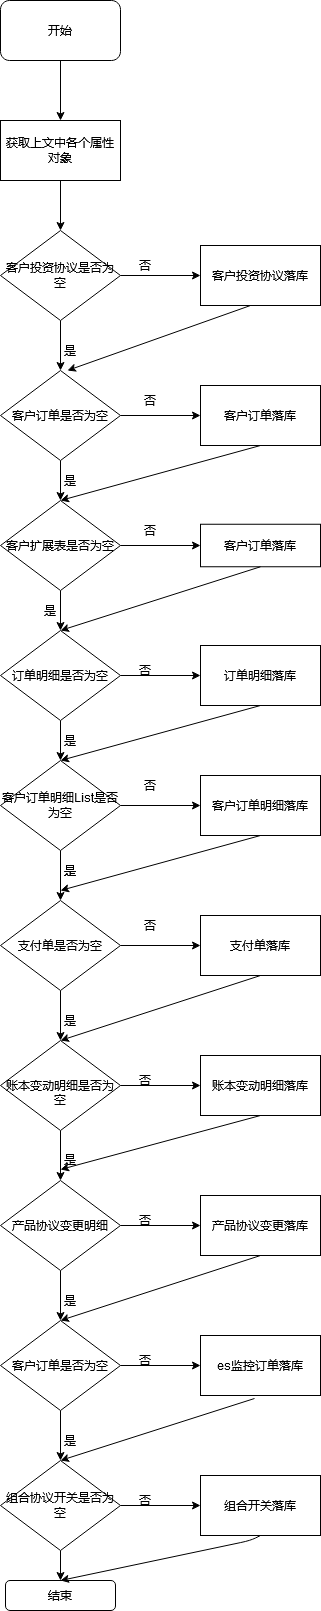

The diagram above was exported from draw.io. Its source (the exported page's mxGraphModel, read from the mxfile embedded in the PNG):
<mxGraphModel dx="1108" dy="451" grid="1" gridSize="10" guides="1" tooltips="1" connect="1" arrows="1" fold="1" page="1" pageScale="1" pageWidth="827" pageHeight="1169" math="0" shadow="0">
  <root>
    <mxCell id="0" />
    <mxCell id="1" parent="0" />
    <mxCell id="Hjo_LxtbcetYMQEVCtY1-22" style="edgeStyle=orthogonalEdgeStyle;rounded=0;orthogonalLoop=1;jettySize=auto;html=1;exitX=0.5;exitY=1;exitDx=0;exitDy=0;entryX=0.5;entryY=0;entryDx=0;entryDy=0;" parent="1" source="Hjo_LxtbcetYMQEVCtY1-1" target="Hjo_LxtbcetYMQEVCtY1-3" edge="1">
      <mxGeometry relative="1" as="geometry" />
    </mxCell>
    <mxCell id="Hjo_LxtbcetYMQEVCtY1-1" value="获取上文中各个属性对象" style="rounded=0;whiteSpace=wrap;html=1;" parent="1" vertex="1">
      <mxGeometry x="300" y="140" width="120" height="60" as="geometry" />
    </mxCell>
    <mxCell id="Hjo_LxtbcetYMQEVCtY1-21" style="edgeStyle=orthogonalEdgeStyle;rounded=0;orthogonalLoop=1;jettySize=auto;html=1;exitX=0.5;exitY=1;exitDx=0;exitDy=0;entryX=0.5;entryY=0;entryDx=0;entryDy=0;" parent="1" source="Hjo_LxtbcetYMQEVCtY1-2" target="Hjo_LxtbcetYMQEVCtY1-1" edge="1">
      <mxGeometry relative="1" as="geometry" />
    </mxCell>
    <mxCell id="Hjo_LxtbcetYMQEVCtY1-2" value="开始" style="rounded=1;whiteSpace=wrap;html=1;" parent="1" vertex="1">
      <mxGeometry x="300" y="20" width="120" height="60" as="geometry" />
    </mxCell>
    <mxCell id="Hjo_LxtbcetYMQEVCtY1-23" style="edgeStyle=orthogonalEdgeStyle;rounded=0;orthogonalLoop=1;jettySize=auto;html=1;exitX=1;exitY=0.5;exitDx=0;exitDy=0;" parent="1" source="Hjo_LxtbcetYMQEVCtY1-3" target="Hjo_LxtbcetYMQEVCtY1-4" edge="1">
      <mxGeometry relative="1" as="geometry" />
    </mxCell>
    <mxCell id="Hjo_LxtbcetYMQEVCtY1-24" style="edgeStyle=orthogonalEdgeStyle;rounded=0;orthogonalLoop=1;jettySize=auto;html=1;exitX=0.5;exitY=1;exitDx=0;exitDy=0;entryX=0.5;entryY=0;entryDx=0;entryDy=0;" parent="1" source="Hjo_LxtbcetYMQEVCtY1-3" target="Hjo_LxtbcetYMQEVCtY1-7" edge="1">
      <mxGeometry relative="1" as="geometry" />
    </mxCell>
    <mxCell id="Hjo_LxtbcetYMQEVCtY1-3" value="客户投资协议是否为空" style="rhombus;whiteSpace=wrap;html=1;" parent="1" vertex="1">
      <mxGeometry x="300" y="250" width="120" height="90" as="geometry" />
    </mxCell>
    <mxCell id="Hjo_LxtbcetYMQEVCtY1-4" value="客户投资协议落库" style="rounded=0;whiteSpace=wrap;html=1;" parent="1" vertex="1">
      <mxGeometry x="500" y="265" width="120" height="60" as="geometry" />
    </mxCell>
    <mxCell id="Hjo_LxtbcetYMQEVCtY1-5" value="否" style="text;html=1;strokeColor=none;fillColor=none;align=center;verticalAlign=middle;whiteSpace=wrap;rounded=0;" parent="1" vertex="1">
      <mxGeometry x="430" y="280" width="30" height="10" as="geometry" />
    </mxCell>
    <mxCell id="Hjo_LxtbcetYMQEVCtY1-6" value="是" style="text;html=1;strokeColor=none;fillColor=none;align=center;verticalAlign=middle;whiteSpace=wrap;rounded=0;" parent="1" vertex="1">
      <mxGeometry x="350" y="360" width="40" height="20" as="geometry" />
    </mxCell>
    <mxCell id="Hjo_LxtbcetYMQEVCtY1-25" style="edgeStyle=orthogonalEdgeStyle;rounded=0;orthogonalLoop=1;jettySize=auto;html=1;exitX=1;exitY=0.5;exitDx=0;exitDy=0;entryX=0;entryY=0.5;entryDx=0;entryDy=0;" parent="1" source="Hjo_LxtbcetYMQEVCtY1-7" target="Hjo_LxtbcetYMQEVCtY1-8" edge="1">
      <mxGeometry relative="1" as="geometry" />
    </mxCell>
    <mxCell id="Hjo_LxtbcetYMQEVCtY1-28" style="edgeStyle=orthogonalEdgeStyle;rounded=0;orthogonalLoop=1;jettySize=auto;html=1;exitX=0.5;exitY=1;exitDx=0;exitDy=0;" parent="1" source="Hjo_LxtbcetYMQEVCtY1-7" target="Hjo_LxtbcetYMQEVCtY1-9" edge="1">
      <mxGeometry relative="1" as="geometry" />
    </mxCell>
    <mxCell id="Hjo_LxtbcetYMQEVCtY1-7" value="客户订单是否为空" style="rhombus;whiteSpace=wrap;html=1;" parent="1" vertex="1">
      <mxGeometry x="300" y="390" width="120" height="90" as="geometry" />
    </mxCell>
    <mxCell id="Hjo_LxtbcetYMQEVCtY1-8" value="客户订单落库" style="rounded=0;whiteSpace=wrap;html=1;" parent="1" vertex="1">
      <mxGeometry x="500" y="405" width="120" height="60" as="geometry" />
    </mxCell>
    <mxCell id="Hjo_LxtbcetYMQEVCtY1-34" style="edgeStyle=orthogonalEdgeStyle;rounded=0;orthogonalLoop=1;jettySize=auto;html=1;exitX=0.5;exitY=1;exitDx=0;exitDy=0;entryX=0.5;entryY=0;entryDx=0;entryDy=0;" parent="1" source="Hjo_LxtbcetYMQEVCtY1-9" target="Hjo_LxtbcetYMQEVCtY1-10" edge="1">
      <mxGeometry relative="1" as="geometry" />
    </mxCell>
    <mxCell id="Hjo_LxtbcetYMQEVCtY1-62" style="edgeStyle=orthogonalEdgeStyle;rounded=0;orthogonalLoop=1;jettySize=auto;html=1;entryX=0;entryY=0.5;entryDx=0;entryDy=0;" parent="1" source="Hjo_LxtbcetYMQEVCtY1-9" target="Hjo_LxtbcetYMQEVCtY1-53" edge="1">
      <mxGeometry relative="1" as="geometry" />
    </mxCell>
    <mxCell id="Hjo_LxtbcetYMQEVCtY1-9" value="客户扩展表是否为空" style="rhombus;whiteSpace=wrap;html=1;" parent="1" vertex="1">
      <mxGeometry x="300" y="520" width="120" height="90" as="geometry" />
    </mxCell>
    <mxCell id="Hjo_LxtbcetYMQEVCtY1-36" style="edgeStyle=orthogonalEdgeStyle;rounded=0;orthogonalLoop=1;jettySize=auto;html=1;exitX=0.5;exitY=1;exitDx=0;exitDy=0;entryX=0.5;entryY=0;entryDx=0;entryDy=0;" parent="1" source="Hjo_LxtbcetYMQEVCtY1-10" target="Hjo_LxtbcetYMQEVCtY1-11" edge="1">
      <mxGeometry relative="1" as="geometry" />
    </mxCell>
    <mxCell id="Hjo_LxtbcetYMQEVCtY1-61" style="edgeStyle=orthogonalEdgeStyle;rounded=0;orthogonalLoop=1;jettySize=auto;html=1;exitX=1;exitY=0.5;exitDx=0;exitDy=0;entryX=0;entryY=0.5;entryDx=0;entryDy=0;" parent="1" source="Hjo_LxtbcetYMQEVCtY1-10" target="Hjo_LxtbcetYMQEVCtY1-57" edge="1">
      <mxGeometry relative="1" as="geometry" />
    </mxCell>
    <mxCell id="Hjo_LxtbcetYMQEVCtY1-10" value="订单明细是否为空" style="rhombus;whiteSpace=wrap;html=1;" parent="1" vertex="1">
      <mxGeometry x="300" y="650" width="120" height="90" as="geometry" />
    </mxCell>
    <mxCell id="Hjo_LxtbcetYMQEVCtY1-37" style="edgeStyle=orthogonalEdgeStyle;rounded=0;orthogonalLoop=1;jettySize=auto;html=1;exitX=0.5;exitY=1;exitDx=0;exitDy=0;entryX=0.5;entryY=0;entryDx=0;entryDy=0;" parent="1" source="Hjo_LxtbcetYMQEVCtY1-11" target="Hjo_LxtbcetYMQEVCtY1-12" edge="1">
      <mxGeometry relative="1" as="geometry" />
    </mxCell>
    <mxCell id="Hjo_LxtbcetYMQEVCtY1-66" style="edgeStyle=orthogonalEdgeStyle;rounded=0;orthogonalLoop=1;jettySize=auto;html=1;" parent="1" source="Hjo_LxtbcetYMQEVCtY1-11" target="Hjo_LxtbcetYMQEVCtY1-56" edge="1">
      <mxGeometry relative="1" as="geometry" />
    </mxCell>
    <mxCell id="Hjo_LxtbcetYMQEVCtY1-11" value="客户订单明细List是否为空" style="rhombus;whiteSpace=wrap;html=1;" parent="1" vertex="1">
      <mxGeometry x="300" y="780" width="120" height="90" as="geometry" />
    </mxCell>
    <mxCell id="Hjo_LxtbcetYMQEVCtY1-38" style="edgeStyle=orthogonalEdgeStyle;rounded=0;orthogonalLoop=1;jettySize=auto;html=1;exitX=0.5;exitY=1;exitDx=0;exitDy=0;entryX=0.5;entryY=0;entryDx=0;entryDy=0;" parent="1" source="Hjo_LxtbcetYMQEVCtY1-12" target="Hjo_LxtbcetYMQEVCtY1-17" edge="1">
      <mxGeometry relative="1" as="geometry" />
    </mxCell>
    <mxCell id="Hjo_LxtbcetYMQEVCtY1-70" style="edgeStyle=orthogonalEdgeStyle;rounded=0;orthogonalLoop=1;jettySize=auto;html=1;exitX=1;exitY=0.5;exitDx=0;exitDy=0;" parent="1" source="Hjo_LxtbcetYMQEVCtY1-12" target="Hjo_LxtbcetYMQEVCtY1-55" edge="1">
      <mxGeometry relative="1" as="geometry" />
    </mxCell>
    <mxCell id="Hjo_LxtbcetYMQEVCtY1-12" value="支付单是否为空" style="rhombus;whiteSpace=wrap;html=1;" parent="1" vertex="1">
      <mxGeometry x="300" y="920" width="120" height="90" as="geometry" />
    </mxCell>
    <mxCell id="Hjo_LxtbcetYMQEVCtY1-39" style="edgeStyle=orthogonalEdgeStyle;rounded=0;orthogonalLoop=1;jettySize=auto;html=1;exitX=0.5;exitY=1;exitDx=0;exitDy=0;entryX=0.5;entryY=0;entryDx=0;entryDy=0;" parent="1" source="Hjo_LxtbcetYMQEVCtY1-17" target="Hjo_LxtbcetYMQEVCtY1-18" edge="1">
      <mxGeometry relative="1" as="geometry" />
    </mxCell>
    <mxCell id="Hjo_LxtbcetYMQEVCtY1-69" style="edgeStyle=orthogonalEdgeStyle;rounded=0;orthogonalLoop=1;jettySize=auto;html=1;exitX=1;exitY=0.5;exitDx=0;exitDy=0;entryX=0;entryY=0.5;entryDx=0;entryDy=0;" parent="1" source="Hjo_LxtbcetYMQEVCtY1-17" target="Hjo_LxtbcetYMQEVCtY1-54" edge="1">
      <mxGeometry relative="1" as="geometry" />
    </mxCell>
    <mxCell id="Hjo_LxtbcetYMQEVCtY1-17" value="&lt;br&gt;账本变动明细是否为空" style="rhombus;whiteSpace=wrap;html=1;" parent="1" vertex="1">
      <mxGeometry x="300" y="1060" width="120" height="90" as="geometry" />
    </mxCell>
    <mxCell id="Hjo_LxtbcetYMQEVCtY1-40" style="edgeStyle=orthogonalEdgeStyle;rounded=0;orthogonalLoop=1;jettySize=auto;html=1;entryX=0.5;entryY=0;entryDx=0;entryDy=0;" parent="1" source="Hjo_LxtbcetYMQEVCtY1-18" target="Hjo_LxtbcetYMQEVCtY1-19" edge="1">
      <mxGeometry relative="1" as="geometry" />
    </mxCell>
    <mxCell id="Hjo_LxtbcetYMQEVCtY1-68" style="edgeStyle=orthogonalEdgeStyle;rounded=0;orthogonalLoop=1;jettySize=auto;html=1;exitX=1;exitY=0.5;exitDx=0;exitDy=0;entryX=0;entryY=0.5;entryDx=0;entryDy=0;" parent="1" source="Hjo_LxtbcetYMQEVCtY1-18" target="Hjo_LxtbcetYMQEVCtY1-59" edge="1">
      <mxGeometry relative="1" as="geometry" />
    </mxCell>
    <mxCell id="Hjo_LxtbcetYMQEVCtY1-18" value="产品协议变更明细" style="rhombus;whiteSpace=wrap;html=1;" parent="1" vertex="1">
      <mxGeometry x="300" y="1200" width="120" height="90" as="geometry" />
    </mxCell>
    <mxCell id="Hjo_LxtbcetYMQEVCtY1-41" value="" style="edgeStyle=orthogonalEdgeStyle;rounded=0;orthogonalLoop=1;jettySize=auto;html=1;" parent="1" source="Hjo_LxtbcetYMQEVCtY1-19" target="Hjo_LxtbcetYMQEVCtY1-20" edge="1">
      <mxGeometry relative="1" as="geometry" />
    </mxCell>
    <mxCell id="Hjo_LxtbcetYMQEVCtY1-71" style="edgeStyle=orthogonalEdgeStyle;rounded=0;orthogonalLoop=1;jettySize=auto;html=1;exitX=1;exitY=0.5;exitDx=0;exitDy=0;entryX=0;entryY=0.5;entryDx=0;entryDy=0;" parent="1" source="Hjo_LxtbcetYMQEVCtY1-19" target="Hjo_LxtbcetYMQEVCtY1-60" edge="1">
      <mxGeometry relative="1" as="geometry" />
    </mxCell>
    <mxCell id="Hjo_LxtbcetYMQEVCtY1-19" value="客户订单是否为空" style="rhombus;whiteSpace=wrap;html=1;" parent="1" vertex="1">
      <mxGeometry x="300" y="1340" width="120" height="90" as="geometry" />
    </mxCell>
    <mxCell id="Hjo_LxtbcetYMQEVCtY1-43" style="edgeStyle=orthogonalEdgeStyle;rounded=0;orthogonalLoop=1;jettySize=auto;html=1;exitX=0.5;exitY=1;exitDx=0;exitDy=0;" parent="1" source="Hjo_LxtbcetYMQEVCtY1-20" edge="1">
      <mxGeometry relative="1" as="geometry">
        <mxPoint x="360" y="1600" as="targetPoint" />
      </mxGeometry>
    </mxCell>
    <mxCell id="Hjo_LxtbcetYMQEVCtY1-72" style="edgeStyle=orthogonalEdgeStyle;rounded=0;orthogonalLoop=1;jettySize=auto;html=1;entryX=0;entryY=0.5;entryDx=0;entryDy=0;" parent="1" source="Hjo_LxtbcetYMQEVCtY1-20" target="Hjo_LxtbcetYMQEVCtY1-58" edge="1">
      <mxGeometry relative="1" as="geometry" />
    </mxCell>
    <mxCell id="Hjo_LxtbcetYMQEVCtY1-20" value="组合协议开关是否为空" style="rhombus;whiteSpace=wrap;html=1;" parent="1" vertex="1">
      <mxGeometry x="300" y="1480" width="120" height="90" as="geometry" />
    </mxCell>
    <mxCell id="Hjo_LxtbcetYMQEVCtY1-27" value="否" style="text;html=1;strokeColor=none;fillColor=none;align=center;verticalAlign=middle;whiteSpace=wrap;rounded=0;" parent="1" vertex="1">
      <mxGeometry x="430" y="410" width="40" height="20" as="geometry" />
    </mxCell>
    <mxCell id="Hjo_LxtbcetYMQEVCtY1-29" value="是" style="text;html=1;strokeColor=none;fillColor=none;align=center;verticalAlign=middle;whiteSpace=wrap;rounded=0;" parent="1" vertex="1">
      <mxGeometry x="350" y="490" width="40" height="20" as="geometry" />
    </mxCell>
    <mxCell id="Hjo_LxtbcetYMQEVCtY1-42" value="结束" style="rounded=1;whiteSpace=wrap;html=1;" parent="1" vertex="1">
      <mxGeometry x="305" y="1600" width="110" height="30" as="geometry" />
    </mxCell>
    <mxCell id="Hjo_LxtbcetYMQEVCtY1-44" value="是" style="text;html=1;strokeColor=none;fillColor=none;align=center;verticalAlign=middle;whiteSpace=wrap;rounded=0;" parent="1" vertex="1">
      <mxGeometry x="350" y="880" width="40" height="20" as="geometry" />
    </mxCell>
    <mxCell id="Hjo_LxtbcetYMQEVCtY1-45" value="是" style="text;html=1;strokeColor=none;fillColor=none;align=center;verticalAlign=middle;whiteSpace=wrap;rounded=0;" parent="1" vertex="1">
      <mxGeometry x="350" y="750" width="40" height="20" as="geometry" />
    </mxCell>
    <mxCell id="Hjo_LxtbcetYMQEVCtY1-46" value="是" style="text;html=1;strokeColor=none;fillColor=none;align=center;verticalAlign=middle;whiteSpace=wrap;rounded=0;" parent="1" vertex="1">
      <mxGeometry x="330" y="620" width="40" height="20" as="geometry" />
    </mxCell>
    <mxCell id="Hjo_LxtbcetYMQEVCtY1-48" value="是" style="text;html=1;strokeColor=none;fillColor=none;align=center;verticalAlign=middle;whiteSpace=wrap;rounded=0;" parent="1" vertex="1">
      <mxGeometry x="350" y="880" width="40" height="20" as="geometry" />
    </mxCell>
    <mxCell id="Hjo_LxtbcetYMQEVCtY1-49" value="是" style="text;html=1;strokeColor=none;fillColor=none;align=center;verticalAlign=middle;whiteSpace=wrap;rounded=0;" parent="1" vertex="1">
      <mxGeometry x="350" y="1450" width="40" height="20" as="geometry" />
    </mxCell>
    <mxCell id="Hjo_LxtbcetYMQEVCtY1-50" value="是" style="text;html=1;strokeColor=none;fillColor=none;align=center;verticalAlign=middle;whiteSpace=wrap;rounded=0;" parent="1" vertex="1">
      <mxGeometry x="350" y="1310" width="40" height="20" as="geometry" />
    </mxCell>
    <mxCell id="Hjo_LxtbcetYMQEVCtY1-51" value="是" style="text;html=1;strokeColor=none;fillColor=none;align=center;verticalAlign=middle;whiteSpace=wrap;rounded=0;" parent="1" vertex="1">
      <mxGeometry x="350" y="1169" width="40" height="20" as="geometry" />
    </mxCell>
    <mxCell id="Hjo_LxtbcetYMQEVCtY1-52" value="是" style="text;html=1;strokeColor=none;fillColor=none;align=center;verticalAlign=middle;whiteSpace=wrap;rounded=0;" parent="1" vertex="1">
      <mxGeometry x="350" y="1030" width="40" height="20" as="geometry" />
    </mxCell>
    <mxCell id="Hjo_LxtbcetYMQEVCtY1-53" value="客户订单落库" style="rounded=0;whiteSpace=wrap;html=1;" parent="1" vertex="1">
      <mxGeometry x="500" y="543.75" width="120" height="42.5" as="geometry" />
    </mxCell>
    <mxCell id="Hjo_LxtbcetYMQEVCtY1-54" value="账本变动明细落库" style="rounded=0;whiteSpace=wrap;html=1;" parent="1" vertex="1">
      <mxGeometry x="500" y="1075" width="120" height="60" as="geometry" />
    </mxCell>
    <mxCell id="Hjo_LxtbcetYMQEVCtY1-55" value="支付单落库" style="rounded=0;whiteSpace=wrap;html=1;" parent="1" vertex="1">
      <mxGeometry x="500" y="935" width="120" height="60" as="geometry" />
    </mxCell>
    <mxCell id="Hjo_LxtbcetYMQEVCtY1-56" value="客户订单明细落库" style="rounded=0;whiteSpace=wrap;html=1;" parent="1" vertex="1">
      <mxGeometry x="500" y="795" width="120" height="60" as="geometry" />
    </mxCell>
    <mxCell id="Hjo_LxtbcetYMQEVCtY1-57" value="订单明细落库" style="rounded=0;whiteSpace=wrap;html=1;" parent="1" vertex="1">
      <mxGeometry x="500" y="665" width="120" height="60" as="geometry" />
    </mxCell>
    <mxCell id="Hjo_LxtbcetYMQEVCtY1-58" value="组合开关落库" style="rounded=0;whiteSpace=wrap;html=1;" parent="1" vertex="1">
      <mxGeometry x="500" y="1495" width="120" height="60" as="geometry" />
    </mxCell>
    <mxCell id="Hjo_LxtbcetYMQEVCtY1-59" value="产品协议变更落库" style="rounded=0;whiteSpace=wrap;html=1;" parent="1" vertex="1">
      <mxGeometry x="500" y="1215" width="120" height="60" as="geometry" />
    </mxCell>
    <mxCell id="Hjo_LxtbcetYMQEVCtY1-60" value="es监控订单落库" style="rounded=0;whiteSpace=wrap;html=1;" parent="1" vertex="1">
      <mxGeometry x="500" y="1355" width="120" height="60" as="geometry" />
    </mxCell>
    <mxCell id="Hjo_LxtbcetYMQEVCtY1-63" value="否" style="text;html=1;strokeColor=none;fillColor=none;align=center;verticalAlign=middle;whiteSpace=wrap;rounded=0;" parent="1" vertex="1">
      <mxGeometry x="430" y="795" width="40" height="20" as="geometry" />
    </mxCell>
    <mxCell id="Hjo_LxtbcetYMQEVCtY1-64" value="否" style="text;html=1;strokeColor=none;fillColor=none;align=center;verticalAlign=middle;whiteSpace=wrap;rounded=0;" parent="1" vertex="1">
      <mxGeometry x="425" y="680" width="40" height="20" as="geometry" />
    </mxCell>
    <mxCell id="Hjo_LxtbcetYMQEVCtY1-65" value="否" style="text;html=1;strokeColor=none;fillColor=none;align=center;verticalAlign=middle;whiteSpace=wrap;rounded=0;" parent="1" vertex="1">
      <mxGeometry x="430" y="540" width="40" height="20" as="geometry" />
    </mxCell>
    <mxCell id="Hjo_LxtbcetYMQEVCtY1-73" value="否" style="text;html=1;strokeColor=none;fillColor=none;align=center;verticalAlign=middle;whiteSpace=wrap;rounded=0;" parent="1" vertex="1">
      <mxGeometry x="425" y="1510" width="40" height="20" as="geometry" />
    </mxCell>
    <mxCell id="Hjo_LxtbcetYMQEVCtY1-74" value="否" style="text;html=1;strokeColor=none;fillColor=none;align=center;verticalAlign=middle;whiteSpace=wrap;rounded=0;" parent="1" vertex="1">
      <mxGeometry x="425" y="1370" width="40" height="20" as="geometry" />
    </mxCell>
    <mxCell id="Hjo_LxtbcetYMQEVCtY1-75" value="否" style="text;html=1;strokeColor=none;fillColor=none;align=center;verticalAlign=middle;whiteSpace=wrap;rounded=0;" parent="1" vertex="1">
      <mxGeometry x="425" y="1230" width="40" height="20" as="geometry" />
    </mxCell>
    <mxCell id="Hjo_LxtbcetYMQEVCtY1-76" value="否" style="text;html=1;strokeColor=none;fillColor=none;align=center;verticalAlign=middle;whiteSpace=wrap;rounded=0;" parent="1" vertex="1">
      <mxGeometry x="425" y="1090" width="40" height="20" as="geometry" />
    </mxCell>
    <mxCell id="Hjo_LxtbcetYMQEVCtY1-77" value="否" style="text;html=1;strokeColor=none;fillColor=none;align=center;verticalAlign=middle;whiteSpace=wrap;rounded=0;" parent="1" vertex="1">
      <mxGeometry x="430" y="935" width="40" height="20" as="geometry" />
    </mxCell>
    <mxCell id="Hjo_LxtbcetYMQEVCtY1-85" value="" style="endArrow=classic;html=1;entryX=0.5;entryY=0;entryDx=0;entryDy=0;exitX=0.5;exitY=1;exitDx=0;exitDy=0;" parent="1" source="Hjo_LxtbcetYMQEVCtY1-53" target="Hjo_LxtbcetYMQEVCtY1-10" edge="1">
      <mxGeometry width="50" height="50" relative="1" as="geometry">
        <mxPoint x="670" y="570" as="sourcePoint" />
        <mxPoint x="720" y="520" as="targetPoint" />
      </mxGeometry>
    </mxCell>
    <mxCell id="Hjo_LxtbcetYMQEVCtY1-86" value="" style="endArrow=classic;html=1;exitX=0.5;exitY=1;exitDx=0;exitDy=0;entryX=0.5;entryY=0;entryDx=0;entryDy=0;" parent="1" source="Hjo_LxtbcetYMQEVCtY1-8" target="Hjo_LxtbcetYMQEVCtY1-9" edge="1">
      <mxGeometry width="50" height="50" relative="1" as="geometry">
        <mxPoint x="630" y="480" as="sourcePoint" />
        <mxPoint x="680" y="430" as="targetPoint" />
      </mxGeometry>
    </mxCell>
    <mxCell id="Hjo_LxtbcetYMQEVCtY1-87" value="" style="endArrow=classic;html=1;entryX=0.558;entryY=0;entryDx=0;entryDy=0;entryPerimeter=0;" parent="1" target="Hjo_LxtbcetYMQEVCtY1-7" edge="1">
      <mxGeometry width="50" height="50" relative="1" as="geometry">
        <mxPoint x="550" y="325" as="sourcePoint" />
        <mxPoint x="600" y="275" as="targetPoint" />
      </mxGeometry>
    </mxCell>
    <mxCell id="Hjo_LxtbcetYMQEVCtY1-88" value="" style="endArrow=classic;html=1;entryX=0.5;entryY=0;entryDx=0;entryDy=0;exitX=0.5;exitY=1;exitDx=0;exitDy=0;" parent="1" source="Hjo_LxtbcetYMQEVCtY1-57" edge="1">
      <mxGeometry width="50" height="50" relative="1" as="geometry">
        <mxPoint x="560" y="716" as="sourcePoint" />
        <mxPoint x="360" y="780" as="targetPoint" />
      </mxGeometry>
    </mxCell>
    <mxCell id="Hjo_LxtbcetYMQEVCtY1-89" value="" style="endArrow=classic;html=1;entryX=0.5;entryY=0;entryDx=0;entryDy=0;exitX=0.5;exitY=1;exitDx=0;exitDy=0;" parent="1" edge="1">
      <mxGeometry width="50" height="50" relative="1" as="geometry">
        <mxPoint x="560" y="855" as="sourcePoint" />
        <mxPoint x="360" y="910" as="targetPoint" />
      </mxGeometry>
    </mxCell>
    <mxCell id="Hjo_LxtbcetYMQEVCtY1-90" value="" style="endArrow=classic;html=1;entryX=0.5;entryY=0;entryDx=0;entryDy=0;exitX=0.5;exitY=1;exitDx=0;exitDy=0;" parent="1" source="Hjo_LxtbcetYMQEVCtY1-55" target="Hjo_LxtbcetYMQEVCtY1-17" edge="1">
      <mxGeometry width="50" height="50" relative="1" as="geometry">
        <mxPoint x="520" y="1060" as="sourcePoint" />
        <mxPoint x="570" y="1010" as="targetPoint" />
      </mxGeometry>
    </mxCell>
    <mxCell id="Hjo_LxtbcetYMQEVCtY1-91" value="" style="endArrow=classic;html=1;entryX=0.25;entryY=1;entryDx=0;entryDy=0;" parent="1" target="Hjo_LxtbcetYMQEVCtY1-51" edge="1">
      <mxGeometry width="50" height="50" relative="1" as="geometry">
        <mxPoint x="560" y="1135" as="sourcePoint" />
        <mxPoint x="610" y="1085" as="targetPoint" />
      </mxGeometry>
    </mxCell>
    <mxCell id="Hjo_LxtbcetYMQEVCtY1-92" value="" style="endArrow=classic;html=1;exitX=0.5;exitY=1;exitDx=0;exitDy=0;" parent="1" source="Hjo_LxtbcetYMQEVCtY1-59" edge="1">
      <mxGeometry width="50" height="50" relative="1" as="geometry">
        <mxPoint x="430" y="1320" as="sourcePoint" />
        <mxPoint x="360" y="1340" as="targetPoint" />
      </mxGeometry>
    </mxCell>
    <mxCell id="Hjo_LxtbcetYMQEVCtY1-93" value="" style="endArrow=classic;html=1;exitX=0.45;exitY=1.05;exitDx=0;exitDy=0;exitPerimeter=0;entryX=0.5;entryY=0;entryDx=0;entryDy=0;" parent="1" source="Hjo_LxtbcetYMQEVCtY1-60" target="Hjo_LxtbcetYMQEVCtY1-20" edge="1">
      <mxGeometry width="50" height="50" relative="1" as="geometry">
        <mxPoint x="440" y="1450" as="sourcePoint" />
        <mxPoint x="490" y="1400" as="targetPoint" />
      </mxGeometry>
    </mxCell>
    <mxCell id="Hjo_LxtbcetYMQEVCtY1-94" value="" style="endArrow=classic;html=1;entryX=0.5;entryY=0;entryDx=0;entryDy=0;exitX=0.5;exitY=1;exitDx=0;exitDy=0;" parent="1" source="Hjo_LxtbcetYMQEVCtY1-58" target="Hjo_LxtbcetYMQEVCtY1-42" edge="1">
      <mxGeometry width="50" height="50" relative="1" as="geometry">
        <mxPoint x="670" y="1520" as="sourcePoint" />
        <mxPoint x="720" y="1470" as="targetPoint" />
        <Array as="points">
          <mxPoint x="550" y="1560" />
        </Array>
      </mxGeometry>
    </mxCell>
  </root>
</mxGraphModel>